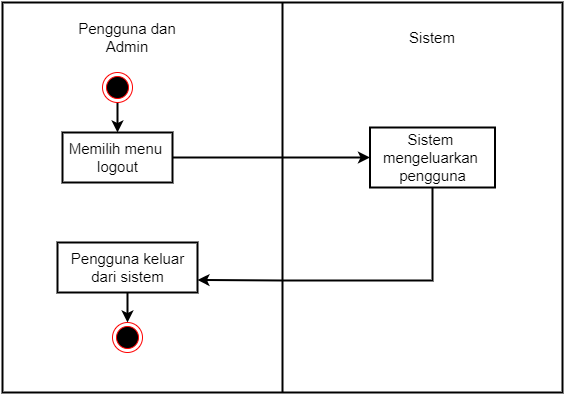

The diagram above was exported from draw.io. Its source (the exported page's mxGraphModel, read from the mxfile embedded in the PNG):
<mxGraphModel dx="868" dy="488" grid="1" gridSize="10" guides="1" tooltips="1" connect="1" arrows="1" fold="1" page="1" pageScale="1" pageWidth="1100" pageHeight="850" math="0" shadow="0">
  <root>
    <mxCell id="0" />
    <mxCell id="1" parent="0" />
    <mxCell id="Uxt1XseZFBIjIVfVljCk-1" value="" style="rounded=0;whiteSpace=wrap;html=1;fillColor=none;strokeWidth=2;" parent="1" vertex="1">
      <mxGeometry x="150" y="200" width="560" height="390" as="geometry" />
    </mxCell>
    <mxCell id="Uxt1XseZFBIjIVfVljCk-2" value="" style="endArrow=none;html=1;rounded=0;entryX=0.5;entryY=0;entryDx=0;entryDy=0;exitX=0.5;exitY=1;exitDx=0;exitDy=0;strokeWidth=2;" parent="1" source="Uxt1XseZFBIjIVfVljCk-1" target="Uxt1XseZFBIjIVfVljCk-1" edge="1">
      <mxGeometry width="50" height="50" relative="1" as="geometry">
        <mxPoint x="400" y="670" as="sourcePoint" />
        <mxPoint x="450" y="620" as="targetPoint" />
      </mxGeometry>
    </mxCell>
    <mxCell id="Uxt1XseZFBIjIVfVljCk-3" value="&lt;font style=&quot;font-size: 15px;&quot;&gt;Pengguna dan Admin&lt;/font&gt;" style="text;html=1;strokeColor=none;fillColor=none;align=center;verticalAlign=middle;whiteSpace=wrap;rounded=0;" parent="1" vertex="1">
      <mxGeometry x="220" y="220" width="110" height="30" as="geometry" />
    </mxCell>
    <mxCell id="Uxt1XseZFBIjIVfVljCk-4" value="&lt;font style=&quot;font-size: 15px;&quot;&gt;Sistem&lt;/font&gt;" style="text;html=1;strokeColor=none;fillColor=none;align=center;verticalAlign=middle;whiteSpace=wrap;rounded=0;" parent="1" vertex="1">
      <mxGeometry x="550" y="220" width="60" height="30" as="geometry" />
    </mxCell>
    <mxCell id="GD47AgUDwkp_KllP91Dw-4" style="edgeStyle=orthogonalEdgeStyle;rounded=0;orthogonalLoop=1;jettySize=auto;html=1;exitX=0.5;exitY=1;exitDx=0;exitDy=0;entryX=0.5;entryY=0;entryDx=0;entryDy=0;fontSize=15;strokeWidth=2;" edge="1" parent="1" source="Uxt1XseZFBIjIVfVljCk-8" target="Uxt1XseZFBIjIVfVljCk-10">
      <mxGeometry relative="1" as="geometry" />
    </mxCell>
    <mxCell id="Uxt1XseZFBIjIVfVljCk-8" value="" style="ellipse;html=1;shape=endState;fillColor=#000000;strokeColor=#ff0000;" parent="1" vertex="1">
      <mxGeometry x="250" y="270" width="30" height="30" as="geometry" />
    </mxCell>
    <mxCell id="GD47AgUDwkp_KllP91Dw-1" style="edgeStyle=orthogonalEdgeStyle;rounded=0;orthogonalLoop=1;jettySize=auto;html=1;exitX=1;exitY=0.5;exitDx=0;exitDy=0;entryX=0;entryY=0.5;entryDx=0;entryDy=0;fontSize=15;strokeWidth=2;" edge="1" parent="1" source="Uxt1XseZFBIjIVfVljCk-10" target="Uxt1XseZFBIjIVfVljCk-14">
      <mxGeometry relative="1" as="geometry">
        <Array as="points">
          <mxPoint x="518" y="355" />
        </Array>
      </mxGeometry>
    </mxCell>
    <mxCell id="Uxt1XseZFBIjIVfVljCk-10" value="&lt;font style=&quot;font-size: 15px;&quot;&gt;Memilih menu&amp;nbsp;&lt;br&gt;logout&lt;/font&gt;" style="html=1;strokeWidth=2;fillColor=none;" parent="1" vertex="1">
      <mxGeometry x="210" y="330" width="110" height="50" as="geometry" />
    </mxCell>
    <mxCell id="GD47AgUDwkp_KllP91Dw-3" style="edgeStyle=orthogonalEdgeStyle;rounded=0;orthogonalLoop=1;jettySize=auto;html=1;exitX=0.5;exitY=1;exitDx=0;exitDy=0;entryX=0.5;entryY=0;entryDx=0;entryDy=0;fontSize=15;strokeWidth=2;" edge="1" parent="1" source="Uxt1XseZFBIjIVfVljCk-12" target="Uxt1XseZFBIjIVfVljCk-15">
      <mxGeometry relative="1" as="geometry" />
    </mxCell>
    <mxCell id="Uxt1XseZFBIjIVfVljCk-12" value="&lt;font style=&quot;font-size: 15px;&quot;&gt;Pengguna keluar&lt;br&gt;dari sistem&lt;/font&gt;" style="html=1;strokeWidth=2;fillColor=none;" parent="1" vertex="1">
      <mxGeometry x="205" y="440" width="140" height="50" as="geometry" />
    </mxCell>
    <mxCell id="GD47AgUDwkp_KllP91Dw-2" style="edgeStyle=orthogonalEdgeStyle;rounded=0;orthogonalLoop=1;jettySize=auto;html=1;entryX=1;entryY=0.75;entryDx=0;entryDy=0;fontSize=15;strokeWidth=2;" edge="1" parent="1" source="Uxt1XseZFBIjIVfVljCk-14" target="Uxt1XseZFBIjIVfVljCk-12">
      <mxGeometry relative="1" as="geometry">
        <Array as="points">
          <mxPoint x="580" y="478" />
          <mxPoint x="431" y="478" />
        </Array>
      </mxGeometry>
    </mxCell>
    <mxCell id="Uxt1XseZFBIjIVfVljCk-14" value="&lt;font style=&quot;font-size: 15px;&quot;&gt;Sistem &lt;br&gt;mengeluarkan&amp;nbsp;&lt;br&gt;pengguna&lt;/font&gt;" style="html=1;strokeWidth=2;fillColor=none;" parent="1" vertex="1">
      <mxGeometry x="517.5" y="325" width="125" height="60" as="geometry" />
    </mxCell>
    <mxCell id="Uxt1XseZFBIjIVfVljCk-15" value="" style="ellipse;html=1;shape=endState;fillColor=#000000;strokeColor=#ff0000;" parent="1" vertex="1">
      <mxGeometry x="260" y="520" width="30" height="30" as="geometry" />
    </mxCell>
  </root>
</mxGraphModel>